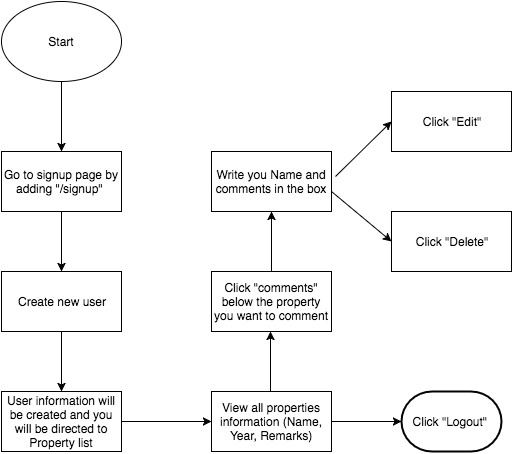

The diagram above was exported from draw.io. Its source (the exported page's mxGraphModel, read from the mxfile embedded in the PNG):
<mxGraphModel dx="950" dy="530" grid="1" gridSize="10" guides="1" tooltips="1" connect="1" arrows="1" fold="1" page="1" pageScale="1" pageWidth="826" pageHeight="1169" background="#ffffff" math="0" shadow="0">
  <root>
    <mxCell id="0" />
    <mxCell id="1" parent="0" />
    <mxCell id="2" value="Go to signup page by adding &quot;/signup&quot;&amp;nbsp;" style="whiteSpace=wrap;html=1;" parent="1" vertex="1">
      <mxGeometry x="60" y="160" width="120" height="60" as="geometry" />
    </mxCell>
    <mxCell id="3" value="Start" style="ellipse;whiteSpace=wrap;html=1;" parent="1" vertex="1">
      <mxGeometry x="60" y="10" width="120" height="80" as="geometry" />
    </mxCell>
    <mxCell id="4" value="Create new user" style="whiteSpace=wrap;html=1;" parent="1" vertex="1">
      <mxGeometry x="60" y="280" width="120" height="60" as="geometry" />
    </mxCell>
    <mxCell id="5" value="User information will be created and you will be directed to Property list" style="whiteSpace=wrap;html=1;" parent="1" vertex="1">
      <mxGeometry x="60" y="400" width="120" height="60" as="geometry" />
    </mxCell>
    <mxCell id="6" value="View all properties information (Name, Year, Remarks)" style="whiteSpace=wrap;html=1;" parent="1" vertex="1">
      <mxGeometry x="270" y="400" width="120" height="60" as="geometry" />
    </mxCell>
    <mxCell id="9" value="Click &quot;comments&quot; below the property you want to comment" style="whiteSpace=wrap;html=1;" parent="1" vertex="1">
      <mxGeometry x="270" y="280" width="120" height="60" as="geometry" />
    </mxCell>
    <mxCell id="10" value="Write you Name and comments in the box" style="whiteSpace=wrap;html=1;" parent="1" vertex="1">
      <mxGeometry x="270" y="160" width="120" height="60" as="geometry" />
    </mxCell>
    <mxCell id="11" value="Click &quot;Edit&quot;" style="whiteSpace=wrap;html=1;" parent="1" vertex="1">
      <mxGeometry x="450" y="100" width="120" height="60" as="geometry" />
    </mxCell>
    <mxCell id="12" value="Click &quot;Delete&quot;" style="whiteSpace=wrap;html=1;" parent="1" vertex="1">
      <mxGeometry x="450" y="220" width="120" height="60" as="geometry" />
    </mxCell>
    <mxCell id="13" value="" style="endArrow=classic;html=1;entryX=0.5;entryY=0;exitX=0.5;exitY=1;" parent="1" source="3" target="2" edge="1">
      <mxGeometry width="50" height="50" relative="1" as="geometry">
        <mxPoint x="120" y="100" as="sourcePoint" />
        <mxPoint x="95" y="150" as="targetPoint" />
      </mxGeometry>
    </mxCell>
    <mxCell id="14" value="" style="endArrow=classic;html=1;entryX=0.5;entryY=0;" parent="1" edge="1">
      <mxGeometry x="120" y="210" width="50" height="50" as="geometry">
        <mxPoint x="120" y="220" as="sourcePoint" />
        <mxPoint x="120" y="280" as="targetPoint" />
      </mxGeometry>
    </mxCell>
    <mxCell id="15" value="" style="endArrow=classic;html=1;exitX=0.5;exitY=1;" parent="1" edge="1">
      <mxGeometry x="120" y="340" width="50" height="50" as="geometry">
        <mxPoint x="120" y="340" as="sourcePoint" />
        <mxPoint x="120" y="400" as="targetPoint" />
      </mxGeometry>
    </mxCell>
    <mxCell id="16" value="" style="endArrow=classic;html=1;exitX=1;exitY=0.5;entryX=0;entryY=0.5;" parent="1" source="5" target="6" edge="1">
      <mxGeometry x="220" y="400" width="50" height="50" as="geometry">
        <mxPoint x="220" y="400" as="sourcePoint" />
        <mxPoint x="220" y="460" as="targetPoint" />
      </mxGeometry>
    </mxCell>
    <mxCell id="17" value="" style="endArrow=classic;html=1;entryX=0.5;entryY=0;" parent="1" edge="1">
      <mxGeometry x="329" y="330" width="50" height="50" as="geometry">
        <mxPoint x="329" y="400" as="sourcePoint" />
        <mxPoint x="329" y="340" as="targetPoint" />
      </mxGeometry>
    </mxCell>
    <mxCell id="18" value="" style="endArrow=classic;html=1;entryX=0.5;entryY=0;" parent="1" edge="1">
      <mxGeometry x="330" y="210" width="50" height="50" as="geometry">
        <mxPoint x="330" y="280" as="sourcePoint" />
        <mxPoint x="330" y="220" as="targetPoint" />
      </mxGeometry>
    </mxCell>
    <mxCell id="19" value="" style="endArrow=classic;html=1;entryX=0;entryY=0.5;" parent="1" edge="1" target="11">
      <mxGeometry width="50" height="50" relative="1" as="geometry">
        <mxPoint x="394" y="185" as="sourcePoint" />
        <mxPoint x="444" y="135" as="targetPoint" />
      </mxGeometry>
    </mxCell>
    <mxCell id="20" value="" style="endArrow=classic;html=1;entryX=0;entryY=0.5;" parent="1" target="12" edge="1">
      <mxGeometry width="50" height="50" relative="1" as="geometry">
        <mxPoint x="390" y="200" as="sourcePoint" />
        <mxPoint x="460" y="260" as="targetPoint" />
      </mxGeometry>
    </mxCell>
    <mxCell id="21" value="Click &quot;Logout&quot;&amp;nbsp;" style="strokeWidth=2;html=1;shape=mxgraph.flowchart.terminator;whiteSpace=wrap;" vertex="1" parent="1">
      <mxGeometry x="460" y="400" width="100" height="60" as="geometry" />
    </mxCell>
    <mxCell id="22" value="" style="endArrow=classic;html=1;" edge="1" parent="1">
      <mxGeometry x="420" y="400" width="50" height="50" as="geometry">
        <mxPoint x="390" y="430" as="sourcePoint" />
        <mxPoint x="460" y="430" as="targetPoint" />
      </mxGeometry>
    </mxCell>
  </root>
</mxGraphModel>